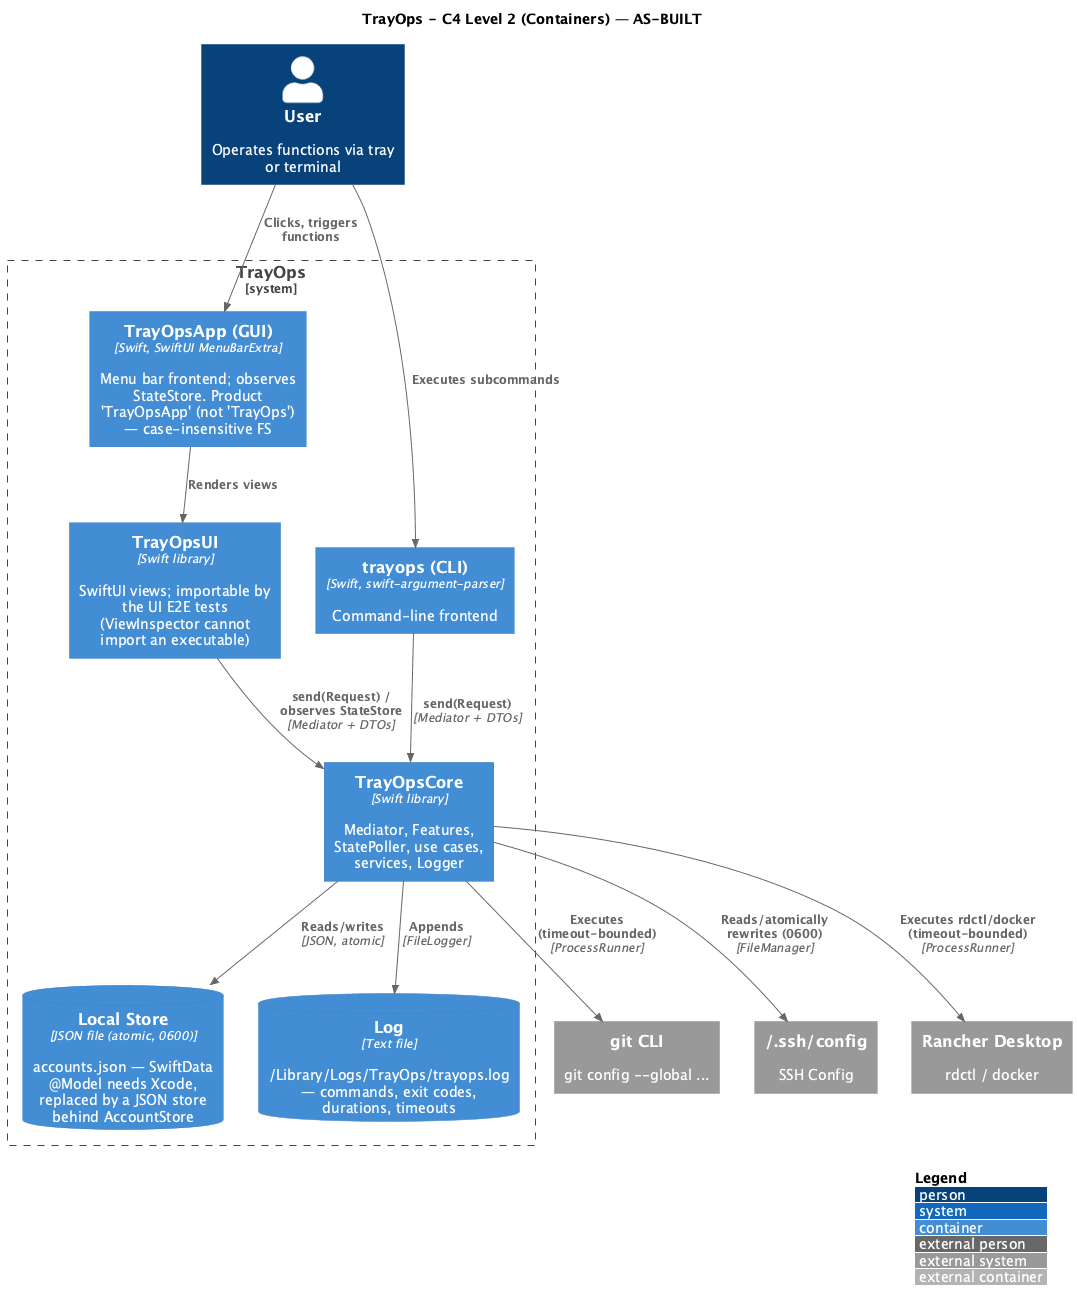

The diagram above was rendered by PlantUML. Its source (embedded in the PNG):
@startuml
!include <C4/C4_Container>
title TrayOps - C4 Level 2 (Containers) — AS-BUILT

Person(user, "User", "Operates functions via tray or terminal")

System_Boundary(trayops, "TrayOps") {
    Container(gui, "TrayOpsApp (GUI)", "Swift, SwiftUI MenuBarExtra", "Menu bar frontend; observes StateStore. Product 'TrayOpsApp' (not 'TrayOps') — case-insensitive FS")
    Container(ui, "TrayOpsUI", "Swift library", "SwiftUI views; importable by the UI E2E tests (ViewInspector cannot import an executable)")
    Container(cli, "trayops (CLI)", "Swift, swift-argument-parser", "Command-line frontend")
    Container(core, "TrayOpsCore", "Swift library", "Mediator, Features, StatePoller, use cases, services, Logger")
    ContainerDb(store, "Local Store", "JSON file (atomic, 0600)", "accounts.json — SwiftData @Model needs Xcode, replaced by a JSON store behind AccountStore")
    ContainerDb(log, "Log", "Text file", "~/Library/Logs/TrayOps/trayops.log — commands, exit codes, durations, timeouts")
}

System_Ext(gitcli, "git CLI", "git config --global ...")
System_Ext(sshcfg, "~/.ssh/config", "SSH Config")
System_Ext(rd, "Rancher Desktop", "rdctl / docker")

Rel(user, gui, "Clicks, triggers functions")
Rel(user, cli, "Executes subcommands")
Rel(gui, ui, "Renders views")
Rel(ui, core, "send(Request) / observes StateStore", "Mediator + DTOs")
Rel(cli, core, "send(Request)", "Mediator + DTOs")
Rel(core, store, "Reads/writes", "JSON, atomic")
Rel(core, log, "Appends", "FileLogger")
Rel(core, gitcli, "Executes (timeout-bounded)", "ProcessRunner")
Rel(core, sshcfg, "Reads/atomically rewrites (0600)", "FileManager")
Rel(core, rd, "Executes rdctl/docker (timeout-bounded)", "ProcessRunner")

LAYOUT_WITH_LEGEND()
@enduml